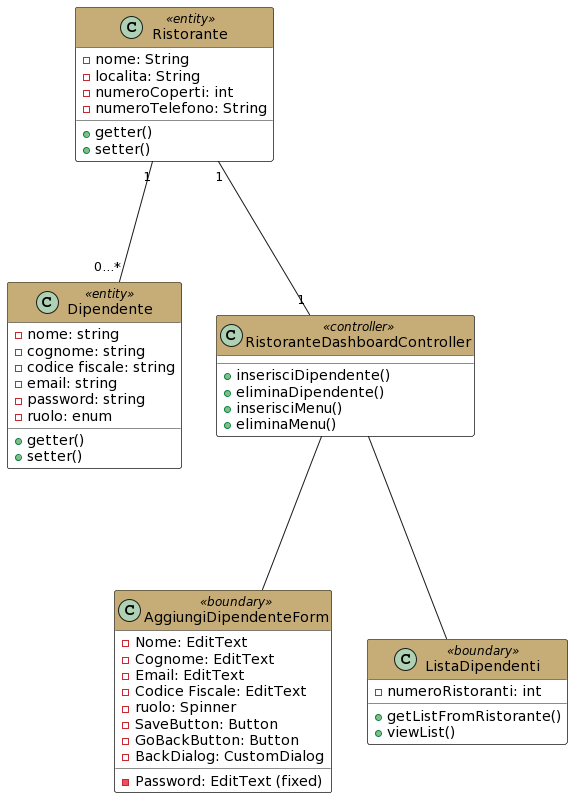

The diagram above was rendered by PlantUML. Its source (embedded in the PNG):
@startuml
skinparam class{
  BackgroundColor white
}
skinparam package{
  BackgroundColor white
} 

class Ristorante << entity>> #header:C6AD77{
 -nome: String
 -localita: String
 -numeroCoperti: int
 -numeroTelefono: String
 +getter()
 +setter()
}

 
class Dipendente<< entity >> #header:C6AD77{
   -nome: string
   -cognome: string
   -codice fiscale: string
   -email: string
   -password: string
   -ruolo: enum
   +getter()
   +setter()
} 

class RistoranteDashboardController << controller >> #header:C6AD77{
 +inserisciDipendente()
 +eliminaDipendente()
 +inserisciMenu()
 +eliminaMenu()
 
}

class AggiungiDipendenteForm << boundary >> #header:C6AD77{
 -Nome: EditText
 -Cognome: EditText
 -Email: EditText
 -Codice Fiscale: EditText
 -ruolo: Spinner
 -Password: EditText (fixed)
 -SaveButton: Button
 -GoBackButton: Button
 -BackDialog: CustomDialog
} 

class ListaDipendenti << boundary >> #header:C6AD77 {
 -numeroRistoranti: int
 +getListFromRistorante()
 +viewList()
} 



Ristorante "1" --- "1" RistoranteDashboardController
Ristorante "1" --- "0...*" Dipendente
RistoranteDashboardController --- ListaDipendenti
RistoranteDashboardController --- AggiungiDipendenteForm
@enduml